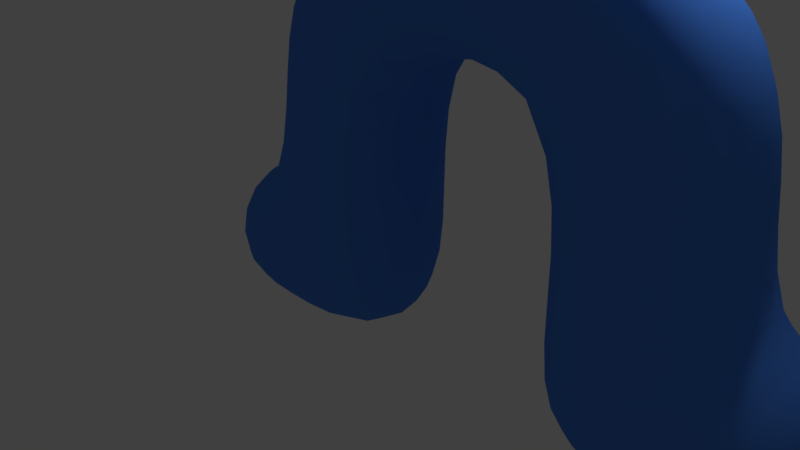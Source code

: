 # Source: new_character.blend  (saved by Blender 2.79.0; exported with 4.5.12 LTS)
import bpy
from mathutils import Matrix  # noqa: F401  (used for matrix-valued properties, if any)

bpy.ops.wm.read_factory_settings(use_empty=True)
scene = bpy.context.scene
scene.name = 'Scene'

# ---- collections
col_collection_1 = bpy.data.collections.new('Collection 1'); scene.collection.children.link(col_collection_1)

# ---- materials (node trees are filled in below, after node groups)
mat_material = bpy.data.materials.new('Material')
mat_material.alpha_threshold = 0.0
mat_material.use_transparent_shadow = False
mat_material.diffuse_color = (0.07672, 0.2474, 0.8, 1.0)
mat_material.roughness = 0.5
mat_material.specular_intensity = 0.0
mat_material.line_color = (0.0, 0.0, 0.0, 1.0)
mat_material_001 = bpy.data.materials.new('Material.001')
mat_material_001.alpha_threshold = 0.0
mat_material_001.use_transparent_shadow = False
mat_material_001.diffuse_color = (0.8, 0.04225, 0.01878, 1.0)
mat_material_001.roughness = 0.5

# ---- material node trees

# ---- world
world_world = bpy.data.worlds.new('World'); scene.world = world_world
world_world.color = (0.05088, 0.05088, 0.05088)
world_world.use_sun_shadow = False
world_world.sun_shadow_jitter_overblur = 0.0
world_world.cycles.sampling_method = 'MANUAL'

# ---- cameras
cam_camera = bpy.data.cameras.new('Camera')
cam_camera.clip_end = 100.0
cam_camera.lens = 35.0
cam_camera.sensor_width = 32.0
cam_camera.sensor_height = 18.0
cam_camera.ortho_scale = 7.314
cam_camera.dof.focus_distance = 0.0
cam_camera.dof.aperture_fstop = 128.0

# ---- lights
light_lamp = bpy.data.lights.new('Lamp', 'POINT')
light_lamp.transmission_factor = 0.0
light_lamp.cutoff_distance = 30.0
light_lamp.energy = 100.0
light_lamp.shadow_buffer_clip_start = 1.001
light_lamp.shadow_soft_size = 0.1
light_lamp.shadow_maximum_resolution = 0.006
light_lamp.use_absolute_resolution = True

# ---- meshes
me_cube = bpy.data.meshes.new('Cube')
me_cube.from_pydata([(1.0, 1.0, -1.0), (1.0, -1.0, -1.0), (-1.0, -1.0, -1.0), (-1.0, 1.0, -1.0), (1.0, 1.0, 1.0), (1.0, -1.0, 1.0), (-1.0, -1.0, 1.0), (-1.0, 1.0, 1.0), (1.0, 1.0, 2.965), (1.0, -1.0, 2.965), (-1.0, -1.0, 2.965), (-1.0, 1.0, 2.965), (1.0, 1.0, 4.952), (1.0, -1.0, 4.952), (-0.3182, -0.7725, 3.874), (-0.3182, 0.7725, 3.874), (2.965, 1.0, 2.965), (2.965, -1.0, 2.965), (2.965, 1.0, 4.952), (2.965, -1.0, 4.952), (4.994, 1.0, 2.965), (4.994, -1.0, 2.965), (4.312, 0.7725, 3.874), (4.312, -0.7725, 3.874), (2.965, 1.0, 1.085), (2.965, -1.0, 1.085), (4.994, 1.0, 1.085), (4.994, -1.0, 1.085), (2.965, 1.0, -0.9441), (2.965, -1.0, -0.9441), (4.994, 1.0, -0.9441), (4.994, -1.0, -0.9441), (1.0, 1.0, 6.98), (1.0, -1.0, 6.98), (2.965, 1.0, 6.98), (2.965, -1.0, 6.98), (1.0, 1.0, 8.988), (1.0, -1.0, 8.988), (2.965, 1.0, 8.988), (2.965, -1.0, 8.988), (1.0, 1.0, 11.04), (1.0, -1.0, 11.04), (2.965, 1.0, 11.04), (2.965, -1.0, 11.04), (4.973, 1.0, 6.98), (4.973, -1.0, 6.98), (4.973, 1.0, 8.988), (4.973, -1.0, 8.988), (6.98, 1.0, 6.98), (6.98, -1.0, 6.98), (6.98, 1.0, 8.988), (6.98, -1.0, 8.988), (-0.9441, 1.0, 6.98), (-0.9441, -1.0, 6.98), (-0.9441, 1.0, 8.988), (-0.9441, -1.0, 8.988), (-3.015, 1.0, 6.98), (-3.015, -1.0, 6.98), (-3.015, 1.0, 8.988), (-3.015, -1.0, 8.988), (5.924, 1.0, 1.085), (5.924, -1.0, 1.085), (5.924, 1.0, -0.9441), (5.924, -1.0, -0.9441), (-1.972, -1.0, -1.0), (-1.972, 1.0, -1.0), (-1.972, -1.0, 1.0), (-1.972, 1.0, 1.0), (1.326, 0.6687, 8.998), (2.64, 0.6687, 8.998), (2.64, -0.6687, 8.998), (1.326, -0.6687, 8.998), (2.997, 0.797, 8.784), (2.997, 0.797, 7.184), (2.997, -0.797, 8.784), (2.997, -0.797, 7.184), (0.9789, -0.7874, 8.774), (0.9789, -0.7874, 7.194), (0.9789, 0.7874, 7.194), (0.9789, 0.7874, 8.774), (1.161, 0.8358, 10.47), (2.804, 0.8358, 10.47), (2.804, -0.8358, 10.47), (1.161, -0.8358, 10.47), (1.054, 0.9454, 9.794), (2.912, 0.9454, 9.794), (2.912, -0.9454, 9.794), (1.054, -0.9454, 9.794), (0.7137, 1.291, 9.794), (3.252, 1.291, 9.794), (3.252, -1.291, 9.794), (0.7137, -1.291, 9.794)], [], [(0, 1, 2, 3), (4, 7, 11, 8), (0, 4, 5, 1), (1, 5, 6, 2), (7, 3, 65, 67), (4, 0, 3, 7), (10, 9, 13, 14), (6, 5, 9, 10), (5, 4, 8, 9), (7, 6, 10, 11), (12, 15, 14, 13), (12, 13, 33, 32), (11, 10, 14, 15), (8, 11, 15, 12), (16, 18, 22, 20), (9, 8, 16, 17), (8, 12, 18, 16), (13, 9, 17, 19), (21, 20, 22, 23), (18, 19, 23, 22), (19, 17, 21, 23), (20, 21, 27, 26), (27, 25, 29, 31), (21, 17, 25, 27), (16, 20, 26, 24), (17, 16, 24, 25), (29, 28, 30, 31), (31, 30, 62, 63), (24, 26, 30, 28), (25, 24, 28, 29), (33, 35, 39, 37), (19, 18, 34, 35), (13, 19, 35, 33), (18, 12, 32, 34), (85, 84, 40, 42), (77, 76, 55, 53), (34, 32, 36, 38), (73, 72, 46, 44), (40, 41, 43, 42), (86, 85, 42, 43), (87, 86, 43, 41), (84, 87, 41, 40), (47, 45, 49, 51), (72, 74, 47, 46), (75, 73, 44, 45), (74, 75, 45, 47), (49, 48, 50, 51), (45, 44, 48, 49), (44, 46, 50, 48), (46, 47, 51, 50), (53, 55, 59, 57), (78, 77, 53, 52), (79, 78, 52, 54), (76, 79, 54, 55), (56, 57, 59, 58), (52, 53, 57, 56), (54, 52, 56, 58), (55, 54, 58, 59), (60, 61, 63, 62), (30, 26, 60, 62), (26, 27, 61, 60), (27, 31, 63, 61), (64, 66, 67, 65), (3, 2, 64, 65), (2, 6, 66, 64), (6, 7, 67, 66), (36, 37, 71, 68), (37, 39, 70, 71), (39, 38, 69, 70), (38, 36, 68, 69), (39, 35, 75, 74), (35, 34, 73, 75), (38, 39, 74, 72), (34, 38, 72, 73), (37, 36, 79, 76), (36, 32, 78, 79), (32, 33, 77, 78), (33, 37, 76, 77), (68, 71, 83, 80), (71, 70, 82, 83), (70, 69, 81, 82), (69, 68, 80, 81), (80, 83, 87, 84), (83, 82, 86, 87), (82, 81, 85, 86), (81, 80, 84, 85), (86, 85, 89, 90), (84, 87, 91, 88), (85, 84, 88, 89), (87, 86, 90, 91)])
me_cube.polygons.foreach_set('use_smooth', [True] * 90)
me_cube.polygons.foreach_set('material_index', [0, 0, 0, 0, 0, 0, 0, 0, 0, 0, 0, 0, 0, 0, 0, 0, 0, 0, 0, 0, 0, 0, 0, 0, 0, 0, 0, 0, 0, 0, 0, 0, 0, 0, 1, 0, 0, 0, 1, 1, 1, 1, 0, 0, 0, 0, 0, 0, 0, 0, 0, 0, 0, 0, 0, 0, 0, 0, 0, 0, 0, 0, 0, 0, 0, 0, 0, 0, 0, 0, 0, 0, 0, 0, 0, 0, 0, 0, 0, 0, 0, 0, 1, 1, 1, 1, 1, 1, 1, 1])
me_cube.materials.append(mat_material)
me_cube.materials.append(mat_material_001)
me_cube.use_remesh_preserve_volume = False
me_cube.use_remesh_preserve_attributes = False
me_cube.use_mirror_vertex_groups = False
me_cube.update()
arm_armature = bpy.data.armatures.new('Armature')  # bones are not reproduced

# ---- objects
ob_armature = bpy.data.objects.new('Armature', arm_armature)
ob_cube = bpy.data.objects.new('Cube', me_cube)
ob_lamp = bpy.data.objects.new('Lamp', light_lamp)
ob_camera = bpy.data.objects.new('Camera', cam_camera)

# ---- transforms, parenting, visibility, modifiers, constraints
ob_armature.location = (2.075, -7.501e-07, 3.034)
ob_armature.show_in_front = True
ob_armature.lineart.crease_threshold = 0.0
ob_cube.parent = ob_armature
ob_cube.matrix_parent_inverse = Matrix(((1.0, 0.0, 0.0, -2.075), (0.0, 1.0, 0.0, 7.501e-07), (0.0, 0.0, 1.0, -3.034), (0.0, 0.0, 0.0, 1.0)))
ob_cube.location = (0.0, 0.0, 0.0)
ob_cube.lock_rotations_4d = False
ob_cube.empty_display_type = 'ARROWS'
ob_cube.lineart.crease_threshold = 0.0
_vg = ob_cube.vertex_groups.new(name='Bone.010')
for _i, _w in zip([52, 53, 54, 55, 56, 57, 58, 59], [0.8957, 0.8958, 1.0, 1.0, 1.0, 1.0, 1.0, 1.0]): _vg.add([_i], _w, 'REPLACE')
_vg = ob_cube.vertex_groups.new(name='Bone.013')
for _i, _w in zip([40, 41, 42, 43, 68, 69, 70, 71, 80, 81, 82, 83, 84, 85, 86, 87, 88, 89, 90, 91], [1.0, 1.0, 1.0, 1.0, 1.0, 1.0, 1.0, 1.0, 1.0, 1.0, 1.0, 1.0, 1.0, 1.0, 1.0, 1.0, 1.0, 0.002893, 0.002893, 1.0]): _vg.add([_i], _w, 'REPLACE')
_vg = ob_cube.vertex_groups.new(name='Bone.012')
for _i, _w in zip([44, 45, 46, 47, 48, 49, 50, 51, 72, 74], [1.0, 1.0, 0.8558, 0.8558, 1.0, 1.0, 1.0, 1.0, 0.0, 0.0]): _vg.add([_i], _w, 'REPLACE')
_vg = ob_cube.vertex_groups.new(name='Bone.011')
_vg.add([34, 35, 38, 39, 72, 73, 74, 75], 1.0, 'REPLACE')
_vg = ob_cube.vertex_groups.new(name='Bone.009')
for _i, _w in zip([32, 33, 36, 37, 54, 55, 76, 77, 78, 79], [1.0, 1.0, 0.7717, 0.7717, 0.00743, 0.007429, 1.0, 1.0, 1.0, 1.0]): _vg.add([_i], _w, 'REPLACE')
_vg = ob_cube.vertex_groups.new(name='Bone.008')
for _i, _w in zip([12, 13, 18, 19, 32, 33, 34, 35, 36, 37, 38, 39, 68, 69, 70, 71], [1.0, 1.0, 1.0, 1.0, 1.0, 1.0, 0.9902, 0.9902, 1.0, 1.0, 1.0, 1.0, 1.0, 0.7273, 0.7273, 1.0]): _vg.add([_i], _w, 'REPLACE')
_vg = ob_cube.vertex_groups.new(name='Bone.002')
_vg.add([8, 9, 12, 13, 14, 15], 1.0, 'REPLACE')
_vg = ob_cube.vertex_groups.new(name='Bone.003')
for _i, _w in zip([4, 5, 6, 7, 8, 9, 10, 11, 14, 15], [1.0, 1.0, 1.0, 1.0, 1.0, 1.0, 1.0, 1.0, 0.001391, 0.001391]): _vg.add([_i], _w, 'REPLACE')
_vg = ob_cube.vertex_groups.new(name='Bone.006')
for _i, _w in zip([16, 17, 20, 21, 24, 25, 26, 27], [0.07292, 0.07292, 1.0, 1.0, 1.0, 1.0, 1.0, 1.0]): _vg.add([_i], _w, 'REPLACE')
_vg = ob_cube.vertex_groups.new(name='Bone.007')
_vg.add([26, 27, 28, 29, 30, 31, 60, 61, 62, 63], 1.0, 'REPLACE')
_vg = ob_cube.vertex_groups.new(name='Bone.004')
_vg.add([0, 1, 2, 3, 6, 7, 64, 65, 66, 67], 1.0, 'REPLACE')
_m = ob_cube.modifiers.new('Subsurf', 'SUBSURF')
_m.uv_smooth = 'PRESERVE_CORNERS'
_m.quality = 2
_m.levels = 3
_m.show_only_control_edges = False
_m = ob_cube.modifiers.new('Armature', 'ARMATURE')
_m.object = ob_armature
ob_lamp.location = (4.076, 1.005, 5.904)
ob_lamp.rotation_euler = (0.6503, 0.05522, 1.866)
ob_lamp.lock_rotations_4d = False
ob_lamp.empty_display_type = 'ARROWS'
ob_lamp.color = (0.0, 0.0, 0.0, 0.0)
ob_lamp.lineart.crease_threshold = 0.0
ob_camera.location = (7.481, -6.508, 5.344)
ob_camera.rotation_euler = (1.109, 0.0, 0.8149)
ob_camera.lock_rotations_4d = False
ob_camera.empty_display_type = 'ARROWS'
ob_camera.color = (0.0, 0.0, 0.0, 0.0)
ob_camera.display_type = 'WIRE'
ob_camera.lineart.crease_threshold = 0.0

# ---- collection membership
col_collection_1.objects.link(ob_armature)
col_collection_1.objects.link(ob_cube)
col_collection_1.objects.link(ob_lamp)
col_collection_1.objects.link(ob_camera)

# ---- scene / render settings (as saved in the file)
scene.camera = ob_camera
scene.frame_start = 1; scene.frame_end = 250; scene.frame_set(1)
scene.render.engine = 'BLENDER_EEVEE_NEXT'
scene.render.resolution_percentage = 50
scene.render.dither_intensity = 0.0
scene.cycles.use_denoising = False
scene.cycles.samples = 128
scene.cycles.sampling_pattern = 'TABULATED_SOBOL'
scene.cycles.use_adaptive_sampling = False
scene.cycles.use_light_tree = False
scene.cycles.blur_glossy = 0.0
scene.cycles.sample_clamp_indirect = 0.0
scene.view_settings.view_transform = 'Standard'
bpy.context.view_layer.update()
